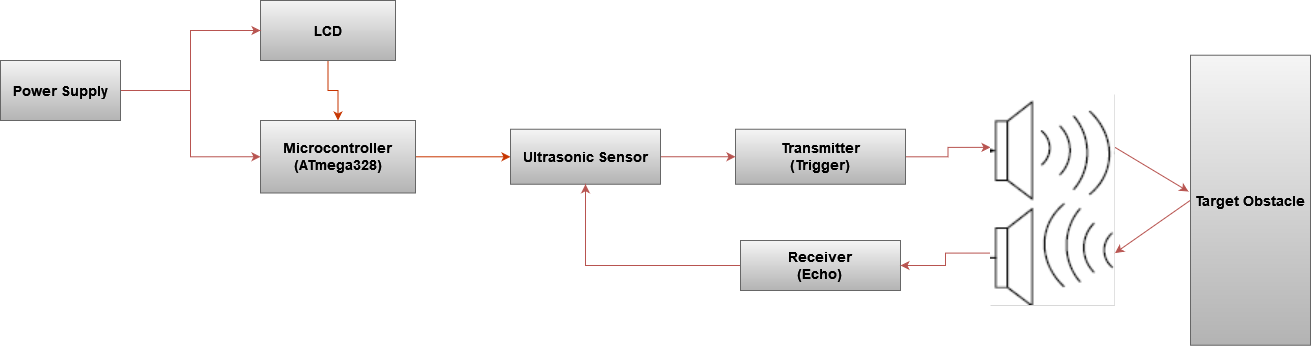

The diagram above was exported from draw.io. Its source (the exported page's mxGraphModel, read from the mxfile embedded in the PNG):
<mxGraphModel dx="1718" dy="440" grid="1" gridSize="10" guides="1" tooltips="1" connect="1" arrows="1" fold="1" page="1" pageScale="1" pageWidth="850" pageHeight="1100" math="0" shadow="0">
  <root>
    <mxCell id="0" />
    <mxCell id="1" parent="0" />
    <mxCell id="PjlgJwxKl1uwrZvStNKj-25" style="edgeStyle=orthogonalEdgeStyle;rounded=0;orthogonalLoop=1;jettySize=auto;html=1;fontSize=14;fillColor=#fa6800;strokeColor=#C73500;" edge="1" parent="1" source="PjlgJwxKl1uwrZvStNKj-18" target="PjlgJwxKl1uwrZvStNKj-20">
      <mxGeometry relative="1" as="geometry" />
    </mxCell>
    <mxCell id="PjlgJwxKl1uwrZvStNKj-18" value="&lt;div&gt;&lt;b&gt;Microcontroller&lt;/b&gt;&lt;/div&gt;&lt;div&gt;&lt;b&gt;(ATmega328)&lt;/b&gt;&lt;/div&gt;" style="rounded=0;whiteSpace=wrap;html=1;fontSize=14;fillColor=#f5f5f5;strokeColor=#666666;gradientColor=#b3b3b3;" vertex="1" parent="1">
      <mxGeometry x="20" y="470" width="155" height="72.5" as="geometry" />
    </mxCell>
    <mxCell id="PjlgJwxKl1uwrZvStNKj-31" style="edgeStyle=orthogonalEdgeStyle;rounded=0;orthogonalLoop=1;jettySize=auto;html=1;entryX=0;entryY=0.25;entryDx=0;entryDy=0;fontSize=14;fillColor=#f8cecc;gradientColor=#ea6b66;strokeColor=#b85450;" edge="1" parent="1" source="PjlgJwxKl1uwrZvStNKj-19" target="PjlgJwxKl1uwrZvStNKj-28">
      <mxGeometry relative="1" as="geometry" />
    </mxCell>
    <mxCell id="PjlgJwxKl1uwrZvStNKj-19" value="&lt;div&gt;&lt;b&gt;Transmitter&lt;/b&gt;&lt;/div&gt;&lt;div&gt;&lt;b&gt;(Trigger)&lt;/b&gt;&lt;/div&gt;" style="rounded=0;whiteSpace=wrap;html=1;fontSize=14;fillColor=#f5f5f5;strokeColor=#666666;gradientColor=#b3b3b3;" vertex="1" parent="1">
      <mxGeometry x="495" y="478.75" width="170" height="55" as="geometry" />
    </mxCell>
    <mxCell id="PjlgJwxKl1uwrZvStNKj-29" style="edgeStyle=orthogonalEdgeStyle;rounded=0;orthogonalLoop=1;jettySize=auto;html=1;entryX=0;entryY=0.5;entryDx=0;entryDy=0;fontSize=14;fillColor=#f8cecc;gradientColor=#ea6b66;strokeColor=#b85450;" edge="1" parent="1" source="PjlgJwxKl1uwrZvStNKj-20" target="PjlgJwxKl1uwrZvStNKj-19">
      <mxGeometry relative="1" as="geometry" />
    </mxCell>
    <mxCell id="PjlgJwxKl1uwrZvStNKj-20" value="&lt;b&gt;Ultrasonic Sensor&lt;/b&gt;" style="rounded=0;whiteSpace=wrap;html=1;fontSize=14;fillColor=#f5f5f5;strokeColor=#666666;gradientColor=#b3b3b3;" vertex="1" parent="1">
      <mxGeometry x="270" y="478.75" width="150" height="55" as="geometry" />
    </mxCell>
    <mxCell id="PjlgJwxKl1uwrZvStNKj-23" style="edgeStyle=orthogonalEdgeStyle;rounded=0;orthogonalLoop=1;jettySize=auto;html=1;entryX=0.5;entryY=0;entryDx=0;entryDy=0;fontSize=14;fillColor=#fa6800;strokeColor=#C73500;" edge="1" parent="1" source="PjlgJwxKl1uwrZvStNKj-21" target="PjlgJwxKl1uwrZvStNKj-18">
      <mxGeometry relative="1" as="geometry" />
    </mxCell>
    <mxCell id="PjlgJwxKl1uwrZvStNKj-21" value="&lt;b&gt;LCD&lt;/b&gt;" style="rounded=0;whiteSpace=wrap;html=1;fontSize=14;fillColor=#f5f5f5;strokeColor=#666666;gradientColor=#b3b3b3;" vertex="1" parent="1">
      <mxGeometry x="20" y="350" width="135" height="60" as="geometry" />
    </mxCell>
    <mxCell id="PjlgJwxKl1uwrZvStNKj-36" style="edgeStyle=orthogonalEdgeStyle;rounded=0;orthogonalLoop=1;jettySize=auto;html=1;entryX=0.5;entryY=1;entryDx=0;entryDy=0;fontSize=14;fillColor=#f8cecc;gradientColor=#ea6b66;strokeColor=#b85450;" edge="1" parent="1" source="PjlgJwxKl1uwrZvStNKj-22" target="PjlgJwxKl1uwrZvStNKj-20">
      <mxGeometry relative="1" as="geometry" />
    </mxCell>
    <mxCell id="PjlgJwxKl1uwrZvStNKj-22" value="&lt;div&gt;&lt;b&gt;Receiver&lt;/b&gt;&lt;/div&gt;&lt;div&gt;&lt;b&gt;(Echo)&lt;br&gt;&lt;/b&gt;&lt;/div&gt;" style="rounded=0;whiteSpace=wrap;html=1;fontSize=14;fillColor=#f5f5f5;strokeColor=#666666;gradientColor=#b3b3b3;" vertex="1" parent="1">
      <mxGeometry x="500" y="590" width="160" height="50" as="geometry" />
    </mxCell>
    <mxCell id="PjlgJwxKl1uwrZvStNKj-32" style="edgeStyle=orthogonalEdgeStyle;rounded=0;orthogonalLoop=1;jettySize=auto;html=1;exitX=0;exitY=0.75;exitDx=0;exitDy=0;fontSize=14;fillColor=#f8cecc;gradientColor=#ea6b66;strokeColor=#b85450;" edge="1" parent="1" source="PjlgJwxKl1uwrZvStNKj-28" target="PjlgJwxKl1uwrZvStNKj-22">
      <mxGeometry relative="1" as="geometry" />
    </mxCell>
    <mxCell id="PjlgJwxKl1uwrZvStNKj-38" style="rounded=0;orthogonalLoop=1;jettySize=auto;html=1;exitX=1;exitY=0.25;exitDx=0;exitDy=0;entryX=-0.017;entryY=0.47;entryDx=0;entryDy=0;entryPerimeter=0;fontSize=14;fillColor=#f8cecc;gradientColor=#ea6b66;strokeColor=#b85450;" edge="1" parent="1" source="PjlgJwxKl1uwrZvStNKj-28" target="PjlgJwxKl1uwrZvStNKj-37">
      <mxGeometry relative="1" as="geometry" />
    </mxCell>
    <mxCell id="PjlgJwxKl1uwrZvStNKj-28" value="" style="shape=image;verticalLabelPosition=bottom;labelBackgroundColor=default;verticalAlign=top;aspect=fixed;imageAspect=0;image=data:image/png,(base64 omitted: 5140 chars);imageBackground=#D6D6D6;clipPath=inset(0.7% 33.06% 0% 0%);" vertex="1" parent="1">
      <mxGeometry x="750" y="444" width="124.4705673758865" height="211.45" as="geometry" />
    </mxCell>
    <mxCell id="PjlgJwxKl1uwrZvStNKj-34" style="edgeStyle=orthogonalEdgeStyle;rounded=0;orthogonalLoop=1;jettySize=auto;html=1;fontSize=14;entryX=0;entryY=0.5;entryDx=0;entryDy=0;exitX=1;exitY=0.5;exitDx=0;exitDy=0;fillColor=#f8cecc;gradientColor=#ea6b66;strokeColor=#b85450;" edge="1" parent="1" source="PjlgJwxKl1uwrZvStNKj-33" target="PjlgJwxKl1uwrZvStNKj-21">
      <mxGeometry relative="1" as="geometry">
        <mxPoint x="-70" y="360" as="targetPoint" />
      </mxGeometry>
    </mxCell>
    <mxCell id="PjlgJwxKl1uwrZvStNKj-35" style="edgeStyle=orthogonalEdgeStyle;rounded=0;orthogonalLoop=1;jettySize=auto;html=1;fontSize=14;entryX=0;entryY=0.5;entryDx=0;entryDy=0;fillColor=#f8cecc;gradientColor=#ea6b66;strokeColor=#b85450;" edge="1" parent="1" source="PjlgJwxKl1uwrZvStNKj-33" target="PjlgJwxKl1uwrZvStNKj-18">
      <mxGeometry relative="1" as="geometry">
        <mxPoint x="-50" y="510" as="targetPoint" />
      </mxGeometry>
    </mxCell>
    <mxCell id="PjlgJwxKl1uwrZvStNKj-33" value="&lt;b&gt;Power Supply&lt;/b&gt;" style="rounded=0;whiteSpace=wrap;html=1;fontSize=14;fillColor=#f5f5f5;gradientColor=#b3b3b3;strokeColor=#666666;" vertex="1" parent="1">
      <mxGeometry x="-240" y="410" width="120" height="60" as="geometry" />
    </mxCell>
    <mxCell id="PjlgJwxKl1uwrZvStNKj-39" style="edgeStyle=none;rounded=0;orthogonalLoop=1;jettySize=auto;html=1;exitX=0;exitY=0.5;exitDx=0;exitDy=0;entryX=1;entryY=0.75;entryDx=0;entryDy=0;fontSize=14;fillColor=#f8cecc;gradientColor=#ea6b66;strokeColor=#b85450;" edge="1" parent="1" source="PjlgJwxKl1uwrZvStNKj-37" target="PjlgJwxKl1uwrZvStNKj-28">
      <mxGeometry relative="1" as="geometry" />
    </mxCell>
    <mxCell id="PjlgJwxKl1uwrZvStNKj-37" value="&lt;b&gt;Target Obstacle&lt;/b&gt;" style="rounded=0;whiteSpace=wrap;html=1;fontSize=14;fillColor=#f5f5f5;strokeColor=#666666;gradientColor=#b3b3b3;" vertex="1" parent="1">
      <mxGeometry x="950" y="404.73" width="120" height="290" as="geometry" />
    </mxCell>
  </root>
</mxGraphModel>